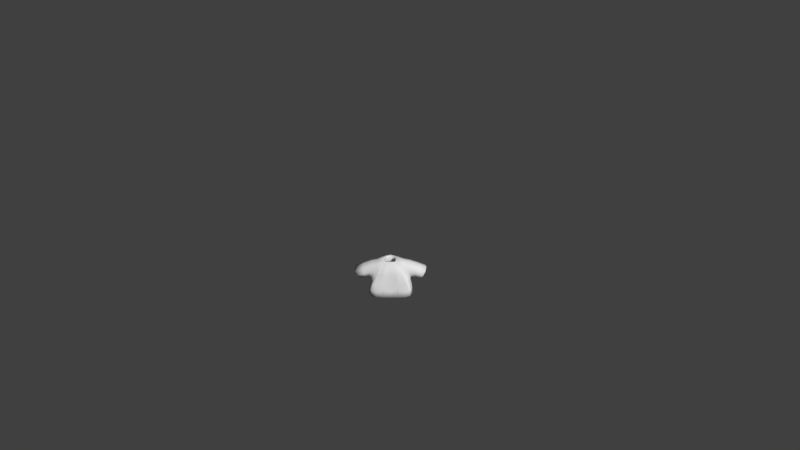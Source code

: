 # Source: Shirt3beige.blend  (saved by Blender 2.77.0; exported with 4.5.12 LTS)
import bpy
from mathutils import Matrix  # noqa: F401  (used for matrix-valued properties, if any)

bpy.ops.wm.read_factory_settings(use_empty=True)
scene = bpy.context.scene
scene.name = 'Scene'

# ---- collections
col_collection_1 = bpy.data.collections.new('Collection 1'); scene.collection.children.link(col_collection_1)

# ---- materials (node trees are filled in below, after node groups)
mat_characters = bpy.data.materials.new('Characters')
mat_characters.alpha_threshold = 0.0
mat_characters.use_transparent_shadow = False
mat_characters.roughness = 0.5

# ---- material node trees

# ---- world
world_world = bpy.data.worlds.new('World'); scene.world = world_world
world_world.color = (0.05088, 0.05088, 0.05088)
world_world.use_sun_shadow = False
world_world.sun_shadow_jitter_overblur = 0.0
world_world.cycles.sampling_method = 'MANUAL'
world_world.light_settings.ao_factor = 0.1

# ---- cameras
cam_camera = bpy.data.cameras.new('Camera')
cam_camera.clip_end = 100.0
cam_camera.lens = 35.0
cam_camera.sensor_width = 32.0
cam_camera.sensor_height = 18.0
cam_camera.ortho_scale = 7.314
cam_camera.dof.focus_distance = 0.0
cam_camera.dof.aperture_fstop = 128.0

# ---- meshes
me_sphere_002 = bpy.data.meshes.new('Sphere.002')
me_sphere_002.from_pydata([(-0.9068, -0.3842, -0.2331), (-0.9068, 0.5064, -0.2331), (0.9068, 0.5064, -0.2331), (0.9068, -0.3842, -0.2331), (0.7739, 0.3437, 0.5754), (0.7739, -0.3842, 0.5754), (-0.7739, 0.3437, 0.5754), (-0.7739, -0.3842, 0.5754), (-0.8798, 0.623, -0.4971), (-0.8798, -0.5773, -0.4971), (0.8798, -0.5773, -0.4971), (0.8798, 0.623, -0.4971), (0.2837, 0.2761, 0.6431), (0.2837, -0.3166, 0.6431), (-0.2837, -0.3166, 0.6431), (-0.2837, 0.2761, 0.6431), (1.297, -0.3704, -0.3596), (1.297, 0.3704, -0.3596), (1.61, 0.3704, 0.1684), (1.61, -0.3704, 0.1684), (-1.297, 0.3704, -0.3596), (-1.297, -0.3704, -0.3596), (-1.61, -0.3704, 0.1684), (-1.61, 0.3704, 0.1684), (-0.9844, 0.6851, -1.059), (-0.9844, -0.6735, -1.059), (0.9844, -0.6735, -1.059), (0.9844, 0.6851, -1.059), (0.8798, 0.01711, -0.4971), (0.9844, 3.815e-06, -1.059), (-0.8798, 0.01711, -0.4971), (-0.9844, 3.815e-06, -1.059), (-0.09457, -0.3166, 0.6431), (0.09457, -0.3166, 0.6431), (-0.2933, -0.5773, -0.4971), (0.2933, -0.5773, -0.4971), (-0.3281, -0.6735, -1.059), (0.3281, -0.6735, -1.059), (-0.8798, -0.603, -0.4919), (0.8798, -0.603, -0.4919), (0.2933, -0.603, -0.4919), (-0.2933, -0.603, -0.4919)], [], [(36, 41, 38, 25), (7, 6, 23, 22), (28, 10, 26, 29), (30, 8, 24, 31), (5, 3, 16, 19), (0, 1, 8, 30, 9), (2, 3, 10, 28, 11), (4, 2, 11, 12), (5, 4, 12, 13), (6, 7, 14, 15), (7, 0, 9, 14), (1, 6, 15, 8), (3, 5, 13, 10), (4, 5, 19, 18), (3, 2, 17, 16), (2, 4, 18, 17), (1, 0, 21, 20), (0, 7, 22, 21), (6, 1, 20, 23), (11, 8, 15, 12), (11, 28, 29, 27), (9, 30, 31, 25), (10, 13, 39), (8, 11, 27, 24), (36, 37, 35, 34), (32, 14, 38, 41), (34, 35, 33, 32), (33, 35, 40), (26, 10, 39), (41, 36, 34), (14, 9, 38), (26, 39, 40, 37), (13, 33, 40, 39), (35, 37, 40), (41, 34, 32), (9, 25, 38)])
me_sphere_002.polygons.foreach_set('use_smooth', [True] * 36)
_uv = me_sphere_002.uv_layers.new(name='UVMap')
_uv.uv.foreach_set('vector', [0.953, 0.6736, 0.9516, 0.688, 0.9319, 0.6861, 0.931, 0.6714, 0.931, 0.7097, 0.9063, 0.7095, 0.9058, 0.6714, 0.931, 0.6716, 0.8653, 0.6571, 0.8854, 0.6571, 0.8887, 0.6714, 0.8658, 0.6714, 0.9219, 0.6437, 0.9219, 0.6285, 0.9324, 0.6269, 0.9324, 0.6442, 0.8742, 0.7096, 0.8517, 0.6977, 0.8536, 0.6728, 0.8742, 0.6714, 0.8721, 0.7264, 0.8721, 0.7488, 0.8677, 0.7517, 0.8677, 0.7365, 0.8677, 0.7215, 0.8487, 0.6505, 0.8789, 0.6505, 0.8854, 0.6571, 0.8653, 0.6571, 0.8447, 0.6571, 0.786, 0.6612, 0.8139, 0.6578, 0.8235, 0.6585, 0.7833, 0.6735, 0.8677, 0.7323, 0.843, 0.7325, 0.8451, 0.7217, 0.8652, 0.7215, 0.9063, 0.7095, 0.931, 0.7097, 0.9285, 0.7218, 0.9084, 0.7216, 0.9058, 0.6834, 0.8833, 0.6952, 0.8742, 0.6978, 0.9009, 0.6714, 0.8139, 0.7035, 0.786, 0.7002, 0.7833, 0.6878, 0.8235, 0.7028, 0.8517, 0.6977, 0.8742, 0.7096, 0.8693, 0.7215, 0.8426, 0.6952, 0.843, 0.7325, 0.8677, 0.7323, 0.8677, 0.7577, 0.8426, 0.758, 0.9008, 0.7218, 0.931, 0.7218, 0.9263, 0.7468, 0.9012, 0.7468, 0.8139, 0.6578, 0.786, 0.6612, 0.8085, 0.6269, 0.8261, 0.6348, 0.8721, 0.7488, 0.8721, 0.7264, 0.8955, 0.7267, 0.8955, 0.7454, 0.8833, 0.6952, 0.9058, 0.6834, 0.9058, 0.7215, 0.8852, 0.7202, 0.786, 0.7002, 0.8139, 0.7035, 0.8261, 0.7266, 0.8085, 0.7345, 0.8235, 0.6585, 0.8235, 0.7028, 0.7833, 0.6878, 0.7833, 0.6735, 0.8447, 0.6571, 0.8653, 0.6571, 0.8658, 0.6714, 0.8426, 0.6714, 0.9219, 0.6587, 0.9219, 0.6437, 0.9324, 0.6442, 0.9324, 0.6611, 0.8854, 0.6571, 0.8766, 0.6269, 0.8863, 0.6569, 0.8235, 0.7028, 0.8235, 0.6585, 0.8426, 0.6559, 0.8426, 0.7055, 0.1285, 0.9187, 0.1062, 0.9187, 0.1074, 0.9043, 0.1273, 0.9043, 0.953, 0.7177, 0.9467, 0.7171, 0.9319, 0.6861, 0.9516, 0.688, 0.1273, 0.9043, 0.1074, 0.9043, 0.1142, 0.875, 0.1206, 0.875, 0.8965, 0.7215, 0.8963, 0.7386, 0.8955, 0.7388, 0.8887, 0.6714, 0.8854, 0.6571, 0.8863, 0.6569, 0.953, 0.6856, 0.9546, 0.6714, 0.9539, 0.6856, 0.8887, 0.6521, 0.9219, 0.6587, 0.9219, 0.6594, 0.931, 0.764, 0.9319, 0.7494, 0.9516, 0.7474, 0.953, 0.7618, 0.9467, 0.7183, 0.953, 0.7177, 0.9516, 0.7474, 0.9319, 0.7494, 0.8963, 0.7386, 0.8965, 0.7454, 0.8955, 0.7388, 0.953, 0.6856, 0.9539, 0.6856, 0.9546, 0.7144, 0.9219, 0.6587, 0.9324, 0.6611, 0.9219, 0.6594])
me_sphere_002.materials.append(mat_characters)
me_sphere_002.use_remesh_preserve_volume = False
me_sphere_002.use_remesh_preserve_attributes = False
me_sphere_002.use_mirror_vertex_groups = False
me_sphere_002.update()
arm_armature = bpy.data.armatures.new('Armature')  # bones are not reproduced

# ---- objects
ob_armature = bpy.data.objects.new('Armature', arm_armature)
ob_shirt3beige = bpy.data.objects.new('Shirt3beige', me_sphere_002)
ob_camera = bpy.data.objects.new('Camera', cam_camera)

# ---- transforms, parenting, visibility, modifiers, constraints
ob_armature.location = (0.0, 0.0, 0.0)
ob_armature.scale = (0.4333, 0.4333, 0.4333)
ob_armature.lineart.crease_threshold = 0.0
ob_shirt3beige.parent = ob_armature
ob_shirt3beige.matrix_parent_inverse = Matrix(((2.308, 1.192e-07, 0.0, 3.962), (0.0, 2.308, 0.0, -5.589), (0.0, -5.96e-08, 2.308, -2.178), (0.0, 0.0, 0.0, 1.0)))
ob_shirt3beige.location = (-1.718, 2.424, 1.479)
ob_shirt3beige.scale = (0.3811, 0.3811, 0.3811)
ob_shirt3beige.lineart.crease_threshold = 0.0
_vg = ob_shirt3beige.vertex_groups.new(name='Bone')
_vg = ob_shirt3beige.vertex_groups.new(name='Bone.001')
for _i, _w in zip([0, 1, 6, 7, 8, 9, 10, 12, 13, 14, 15, 24, 28, 30, 31, 32, 33, 34, 35, 38, 39, 40, 41], [0.06764, 0.06739, 0.03819, 0.03188, 0.6842, 0.5585, 0.009477, 0.07206, 0.1072, 0.8693, 0.7915, 0.01259, 0.004739, 0.6213, 0.006295, 0.6153, 0.3612, 0.3755, 0.1925, 0.5585, 0.009477, 0.1925, 0.3755]): _vg.add([_i], _w, 'REPLACE')
_vg = ob_shirt3beige.vertex_groups.new(name='Bone.002')
for _i, _w in zip([0, 1, 6, 7, 8, 9, 14, 15, 22, 23, 30, 32, 33, 34, 35, 38, 40, 41], [0.8425, 0.8629, 0.9397, 0.9453, 0.1297, 0.1455, 0.06248, 0.08766, 0.01601, 0.03525, 0.1376, 0.04166, 0.02083, 0.09703, 0.04852, 0.1455, 0.04852, 0.09703]): _vg.add([_i], _w, 'REPLACE')
_vg = ob_shirt3beige.vertex_groups.new(name='Bone.003')
for _i, _w in zip([0, 1, 20, 21, 22, 23], [0.05898, 0.05213, 0.9751, 0.9808, 0.9636, 0.9545]): _vg.add([_i], _w, 'REPLACE')
_vg = ob_shirt3beige.vertex_groups.new(name='Bone.004')
for _i, _w in zip([2, 3, 4, 5, 8, 10, 11, 12, 13, 14, 15, 26, 28, 29, 30, 32, 33, 34, 35, 36, 37, 39, 40, 41], [0.06739, 0.06159, 0.04012, 0.03479, 0.009932, 0.6895, 0.5585, 0.8602, 0.7874, 0.06699, 0.1043, 0.009248, 0.624, 0.004624, 0.004966, 0.3071, 0.5473, 0.2298, 0.4596, 0.003083, 0.006166, 0.6895, 0.4596, 0.2298]): _vg.add([_i], _w, 'REPLACE')
_vg = ob_shirt3beige.vertex_groups.new(name='Bone.005')
for _i, _w in zip([2, 3, 4, 5, 10, 11, 12, 13, 18, 19, 28, 32, 33, 34, 35, 39, 40, 41], [0.8438, 0.8752, 0.9396, 0.9422, 0.1285, 0.1463, 0.06665, 0.08941, 0.02491, 0.02795, 0.1374, 0.0298, 0.05961, 0.04283, 0.08565, 0.1285, 0.08565, 0.04283]): _vg.add([_i], _w, 'REPLACE')
_vg = ob_shirt3beige.vertex_groups.new(name='Bone.006')
for _i, _w in zip([2, 3, 16, 17, 18, 19], [0.0582, 0.04492, 0.9769, 0.978, 0.9587, 0.9585]): _vg.add([_i], _w, 'REPLACE')
_vg = ob_shirt3beige.vertex_groups.new(name='Bone.013')
_vg = ob_shirt3beige.vertex_groups.new(name='Bone.014')
_vg = ob_shirt3beige.vertex_groups.new(name='Bone.007')
for _i, _w in zip([10, 11, 26, 27, 28, 29, 34, 35, 36, 37, 39, 40, 41], [0.06526, 0.1209, 0.4448, 0.4431, 0.09306, 0.444, 0.02175, 0.04351, 0.1483, 0.2966, 0.06526, 0.04351, 0.02175]): _vg.add([_i], _w, 'REPLACE')
_vg = ob_shirt3beige.vertex_groups.new(name='Bone.008')
for _i, _w in zip([10, 11, 26, 27, 28, 29, 34, 35, 36, 37, 39, 40, 41], [0.05344, 0.1285, 0.4921, 0.4775, 0.09095, 0.4848, 0.01781, 0.03562, 0.164, 0.328, 0.05344, 0.03562, 0.01781]): _vg.add([_i], _w, 'REPLACE')
_vg = ob_shirt3beige.vertex_groups.new(name='Bone.009')
_vg = ob_shirt3beige.vertex_groups.new(name='Bone.010')
for _i, _w in zip([8, 9, 24, 25, 27, 29, 30, 31, 34, 35, 36, 37, 38, 40, 41], [0.08085, 0.1233, 0.4542, 0.4442, 0.01747, 0.008737, 0.1021, 0.4492, 0.08217, 0.04108, 0.2961, 0.1481, 0.1233, 0.04108, 0.08217]): _vg.add([_i], _w, 'REPLACE')
_vg = ob_shirt3beige.vertex_groups.new(name='Bone.011')
for _i, _w in zip([8, 9, 24, 25, 30, 31, 34, 35, 36, 37, 38, 40, 41], [0.05637, 0.1294, 0.4924, 0.4781, 0.0929, 0.4853, 0.08629, 0.04314, 0.3187, 0.1594, 0.1294, 0.04314, 0.08629]): _vg.add([_i], _w, 'REPLACE')
_vg = ob_shirt3beige.vertex_groups.new(name='Bone.012')
_m = ob_shirt3beige.modifiers.new('Armature', 'ARMATURE')
_m.object = ob_armature
_m = ob_shirt3beige.modifiers.new('Subsurf', 'SUBSURF')
_m.uv_smooth = 'PRESERVE_CORNERS'
_m.quality = 1
_m.render_levels = 1
_m.show_only_control_edges = False
_m = ob_shirt3beige.modifiers.new('Solidify', 'SOLIDIFY')
_m.thickness = 0.1
_m.nonmanifold_thickness_mode = 'FIXED'
_m.nonmanifold_merge_threshold = 0.0003
ob_camera.location = (0.4563, -11.79, 9.594)
ob_camera.rotation_euler = (0.9667, 0.01081, 0.01677)
ob_camera.lock_rotations_4d = False
ob_camera.empty_display_type = 'ARROWS'
ob_camera.color = (0.0, 0.0, 0.0, 0.0)
ob_camera.display_type = 'WIRE'
ob_camera.lineart.crease_threshold = 0.0

# ---- collection membership
col_collection_1.objects.link(ob_armature)
col_collection_1.objects.link(ob_shirt3beige)
col_collection_1.objects.link(ob_camera)

# ---- scene / render settings (as saved in the file)
scene.camera = ob_camera
scene.frame_start = 1; scene.frame_end = 200; scene.frame_set(1)
scene.render.engine = 'BLENDER_EEVEE_NEXT'
scene.render.resolution_percentage = 50
scene.render.dither_intensity = 0.0
scene.cycles.use_denoising = False
scene.cycles.samples = 128
scene.cycles.sampling_pattern = 'TABULATED_SOBOL'
scene.cycles.light_sampling_threshold = 0.0
scene.cycles.use_adaptive_sampling = False
scene.cycles.use_light_tree = False
scene.cycles.blur_glossy = 0.0
scene.cycles.sample_clamp_indirect = 0.0
scene.view_settings.view_transform = 'Standard'
bpy.context.view_layer.update()

# ---- added for rendering (the .blend has no usable light): sun
light_auto_sun = bpy.data.lights.new('AutoSun', 'SUN')
light_auto_sun.energy = 3.0
light_auto_sun.angle = 0.0523599
ob_auto_sun = bpy.data.objects.new('AutoSun', light_auto_sun)
scene.collection.objects.link(ob_auto_sun)
ob_auto_sun.rotation_euler = (0.872665, 0.174533, 0.523599)
bpy.context.view_layer.update()
